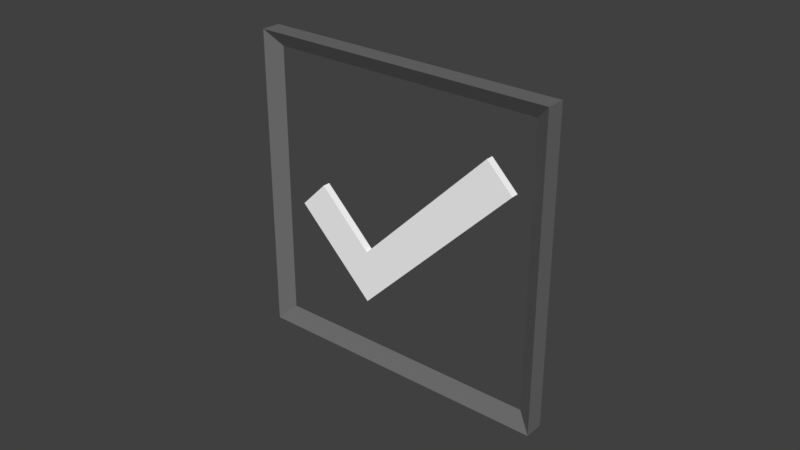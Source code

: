 # Source: Checkbox.blend  (saved by Blender 2.78.0; exported with 4.5.12 LTS)
import bpy
from mathutils import Matrix  # noqa: F401  (used for matrix-valued properties, if any)

bpy.ops.wm.read_factory_settings(use_empty=True)
scene = bpy.context.scene
scene.name = 'Scene'

# ---- collections
col_collection_1 = bpy.data.collections.new('Collection 1'); scene.collection.children.link(col_collection_1)

# ---- materials (node trees are filled in below, after node groups)
mat_check = bpy.data.materials.new('Check')
mat_check.alpha_threshold = 0.0
mat_check.use_transparent_shadow = False
mat_check.diffuse_color = (1.0, 1.0, 1.0, 1.0)
mat_check.roughness = 0.5
mat_check.specular_intensity = 0.0
mat_check.line_color = (0.0, 0.0, 0.0, 1.0)
mat_border = bpy.data.materials.new('Border')
mat_border.alpha_threshold = 0.0
mat_border.use_transparent_shadow = False
mat_border.diffuse_color = (0.1574, 0.1574, 0.1574, 1.0)
mat_border.roughness = 0.5
mat_border.specular_intensity = 0.0
mat_border.line_color = (0.0, 0.0, 0.0, 1.0)

# ---- material node trees

# ---- world
world_world = bpy.data.worlds.new('World'); scene.world = world_world
world_world.color = (0.05088, 0.05088, 0.05088)
world_world.use_sun_shadow = False
world_world.sun_shadow_jitter_overblur = 0.0
world_world.cycles.sampling_method = 'MANUAL'

# ---- meshes
me_check = bpy.data.meshes.new('Check')
me_check.from_pydata([(-3.783, -1.213, -0.4212), (-2.925, -1.213, 0.4368), (-3.783, 1.213, -0.4212), (-2.925, 1.213, 0.4368), (-2.067, -1.213, -2.137), (-1.208, -1.213, -1.279), (-2.067, 1.213, -2.137), (-1.208, 1.213, -1.279), (-1.208, -1.213, -2.995), (-0.3505, -1.213, -2.137), (-1.208, 1.213, -2.995), (-0.3505, 1.213, -2.137), (3.082, -1.213, 3.011), (3.082, 1.213, 3.011), (3.94, -1.213, 2.153), (3.94, 1.213, 2.153)], [], [(0, 1, 3, 2), (2, 3, 7, 6), (5, 4, 8, 9), (4, 5, 1, 0), (2, 6, 4, 0), (7, 3, 1, 5), (10, 11, 9, 8), (4, 6, 10, 8), (9, 11, 15, 14), (6, 7, 11, 10), (13, 12, 14, 15), (7, 5, 12, 13), (11, 7, 13, 15), (5, 9, 14, 12)])
me_check.materials.append(mat_check)
me_check.use_remesh_preserve_volume = False
me_check.use_remesh_preserve_attributes = False
me_check.use_mirror_vertex_groups = False
me_check.update()
me_box = bpy.data.meshes.new('Box')
me_box.from_pydata([(0.45, -5.495e-08, 0.45), (-0.45, -1.676e-08, 0.45), (0.45, -2.235e-08, -0.45), (-0.45, -2.887e-08, -0.45), (0.5, 0.03125, -0.5), (0.5, -0.03125, -0.5), (-0.5, -0.03125, -0.5), (-0.5, 0.03125, -0.5), (0.5, 0.03125, 0.5), (0.5, -0.03125, 0.5), (-0.5, -0.03125, 0.5), (-0.5, 0.03125, 0.5)], [], [(4, 5, 6, 7), (8, 11, 10, 9), (4, 8, 9, 5), (5, 9, 10, 1, 0, 2), (6, 10, 11, 7), (8, 0, 1, 11), (1, 10, 6, 5, 2, 3), (11, 1, 3, 2, 0, 8, 4, 7)])
me_box.materials.append(mat_border)
me_box.use_remesh_preserve_volume = False
me_box.use_remesh_preserve_attributes = False
me_box.use_mirror_vertex_groups = False
me_box.update()

# ---- objects
ob_check = bpy.data.objects.new('Check', me_check)
ob_box = bpy.data.objects.new('Box', me_box)

# ---- transforms, parenting, visibility, modifiers, constraints
ob_check.location = (0.0, 0.0, 0.0)
ob_check.scale = (0.01, 0.001, 0.01)
ob_check.lineart.crease_threshold = 0.0
ob_box.location = (0.0, 0.0, 0.0)
ob_box.scale = (0.1, 0.1, 0.1)
ob_box.lock_rotations_4d = False
ob_box.empty_display_type = 'ARROWS'
ob_box.lineart.crease_threshold = 0.0

# ---- collection membership
col_collection_1.objects.link(ob_check)
col_collection_1.objects.link(ob_box)

# ---- scene / render settings (as saved in the file)
scene.frame_start = 1; scene.frame_end = 250; scene.frame_set(1)
scene.render.engine = 'BLENDER_EEVEE_NEXT'
scene.render.resolution_percentage = 50
scene.render.dither_intensity = 0.0
scene.cycles.use_denoising = False
scene.cycles.samples = 128
scene.cycles.sampling_pattern = 'TABULATED_SOBOL'
scene.cycles.light_sampling_threshold = 0.0
scene.cycles.use_adaptive_sampling = False
scene.cycles.use_light_tree = False
scene.cycles.blur_glossy = 0.0
scene.cycles.sample_clamp_indirect = 0.0
scene.view_settings.view_transform = 'Standard'
bpy.context.view_layer.update()

# ---- added for rendering (the .blend has no active camera and no usable light): camera, sun
cam_auto = bpy.data.cameras.new('AutoCamera')
cam_auto.lens = 50.0
cam_auto.sensor_width = 36.0
cam_auto.clip_end = 1000.0
ob_auto_camera = bpy.data.objects.new('AutoCamera', cam_auto)
scene.collection.objects.link(ob_auto_camera)
ob_auto_camera.location = (0.185045, -0.222054, 0.148036)
ob_auto_camera.rotation_euler = (1.09748, -7.21219e-08, 0.694738)
scene.camera = ob_auto_camera
light_auto_sun = bpy.data.lights.new('AutoSun', 'SUN')
light_auto_sun.energy = 3.0
light_auto_sun.angle = 0.0523599
ob_auto_sun = bpy.data.objects.new('AutoSun', light_auto_sun)
scene.collection.objects.link(ob_auto_sun)
ob_auto_sun.rotation_euler = (0.872665, 0.174533, 0.523599)
bpy.context.view_layer.update()

